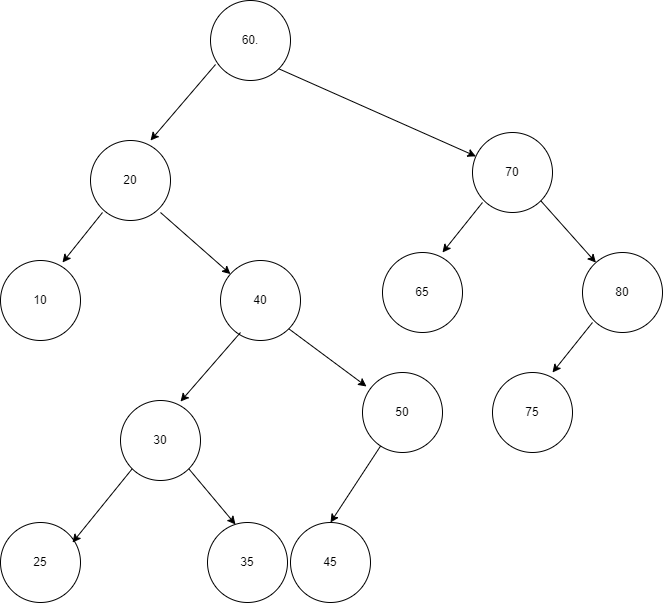

The diagram above was exported from draw.io. Its source (the exported page's mxGraphModel, read from the mxfile embedded in the PNG):
<mxGraphModel dx="1200" dy="658" grid="1" gridSize="10" guides="1" tooltips="1" connect="1" arrows="1" fold="1" page="1" pageScale="1" pageWidth="850" pageHeight="1100" math="0" shadow="0">
  <root>
    <mxCell id="0" />
    <mxCell id="1" parent="0" />
    <mxCell id="2CelVOIWoTWf3KGZM_Gd-1" value="60." style="ellipse;whiteSpace=wrap;html=1;aspect=fixed;" vertex="1" parent="1">
      <mxGeometry x="388" y="28" width="80" height="80" as="geometry" />
    </mxCell>
    <mxCell id="2CelVOIWoTWf3KGZM_Gd-2" value="20" style="ellipse;whiteSpace=wrap;html=1;aspect=fixed;" vertex="1" parent="1">
      <mxGeometry x="268" y="168" width="80" height="80" as="geometry" />
    </mxCell>
    <mxCell id="2CelVOIWoTWf3KGZM_Gd-3" value="10" style="ellipse;whiteSpace=wrap;html=1;aspect=fixed;" vertex="1" parent="1">
      <mxGeometry x="178" y="288" width="80" height="80" as="geometry" />
    </mxCell>
    <mxCell id="2CelVOIWoTWf3KGZM_Gd-4" value="40" style="ellipse;whiteSpace=wrap;html=1;aspect=fixed;" vertex="1" parent="1">
      <mxGeometry x="398" y="288" width="80" height="80" as="geometry" />
    </mxCell>
    <mxCell id="2CelVOIWoTWf3KGZM_Gd-5" value="30" style="ellipse;whiteSpace=wrap;html=1;aspect=fixed;" vertex="1" parent="1">
      <mxGeometry x="298" y="428" width="80" height="80" as="geometry" />
    </mxCell>
    <mxCell id="2CelVOIWoTWf3KGZM_Gd-6" value="50" style="ellipse;whiteSpace=wrap;html=1;aspect=fixed;" vertex="1" parent="1">
      <mxGeometry x="540" y="400" width="80" height="80" as="geometry" />
    </mxCell>
    <mxCell id="2CelVOIWoTWf3KGZM_Gd-7" value="70" style="ellipse;whiteSpace=wrap;html=1;aspect=fixed;" vertex="1" parent="1">
      <mxGeometry x="650" y="160" width="80" height="80" as="geometry" />
    </mxCell>
    <mxCell id="2CelVOIWoTWf3KGZM_Gd-8" value="" style="endArrow=classic;html=1;rounded=0;exitX=0.063;exitY=0.8;exitDx=0;exitDy=0;exitPerimeter=0;" edge="1" parent="1" source="2CelVOIWoTWf3KGZM_Gd-1">
      <mxGeometry width="50" height="50" relative="1" as="geometry">
        <mxPoint x="398" y="88" as="sourcePoint" />
        <mxPoint x="328" y="168" as="targetPoint" />
      </mxGeometry>
    </mxCell>
    <mxCell id="2CelVOIWoTWf3KGZM_Gd-9" value="" style="endArrow=classic;html=1;rounded=0;" edge="1" parent="1">
      <mxGeometry width="50" height="50" relative="1" as="geometry">
        <mxPoint x="280" y="240" as="sourcePoint" />
        <mxPoint x="240" y="290" as="targetPoint" />
      </mxGeometry>
    </mxCell>
    <mxCell id="2CelVOIWoTWf3KGZM_Gd-10" value="" style="endArrow=classic;html=1;rounded=0;entryX=0.75;entryY=0.013;entryDx=0;entryDy=0;entryPerimeter=0;" edge="1" parent="1" target="2CelVOIWoTWf3KGZM_Gd-5">
      <mxGeometry width="50" height="50" relative="1" as="geometry">
        <mxPoint x="418" y="360" as="sourcePoint" />
        <mxPoint x="348" y="440" as="targetPoint" />
      </mxGeometry>
    </mxCell>
    <mxCell id="2CelVOIWoTWf3KGZM_Gd-12" value="" style="endArrow=classic;html=1;rounded=0;" edge="1" parent="1" target="2CelVOIWoTWf3KGZM_Gd-4">
      <mxGeometry width="50" height="50" relative="1" as="geometry">
        <mxPoint x="338" y="240" as="sourcePoint" />
        <mxPoint x="268" y="320" as="targetPoint" />
      </mxGeometry>
    </mxCell>
    <mxCell id="2CelVOIWoTWf3KGZM_Gd-13" value="" style="endArrow=classic;html=1;rounded=0;entryX=0.05;entryY=0.175;entryDx=0;entryDy=0;entryPerimeter=0;exitX=1;exitY=1;exitDx=0;exitDy=0;" edge="1" parent="1" source="2CelVOIWoTWf3KGZM_Gd-4" target="2CelVOIWoTWf3KGZM_Gd-6">
      <mxGeometry width="50" height="50" relative="1" as="geometry">
        <mxPoint x="530" y="360" as="sourcePoint" />
        <mxPoint x="268" y="320" as="targetPoint" />
      </mxGeometry>
    </mxCell>
    <mxCell id="2CelVOIWoTWf3KGZM_Gd-14" value="" style="endArrow=classic;html=1;rounded=0;entryX=0;entryY=0;entryDx=0;entryDy=0;exitX=1;exitY=1;exitDx=0;exitDy=0;" edge="1" parent="1" source="2CelVOIWoTWf3KGZM_Gd-1" target="2CelVOIWoTWf3KGZM_Gd-7">
      <mxGeometry width="50" height="50" relative="1" as="geometry">
        <mxPoint x="450" y="120" as="sourcePoint" />
        <mxPoint x="407.9714593231058" y="301.5748842043331" as="targetPoint" />
      </mxGeometry>
    </mxCell>
    <mxCell id="2CelVOIWoTWf3KGZM_Gd-15" value="80" style="ellipse;whiteSpace=wrap;html=1;aspect=fixed;" vertex="1" parent="1">
      <mxGeometry x="760" y="280" width="80" height="80" as="geometry" />
    </mxCell>
    <mxCell id="2CelVOIWoTWf3KGZM_Gd-16" value="" style="endArrow=classic;html=1;rounded=0;exitX=1;exitY=1;exitDx=0;exitDy=0;" edge="1" parent="1" source="2CelVOIWoTWf3KGZM_Gd-7" target="2CelVOIWoTWf3KGZM_Gd-15">
      <mxGeometry width="50" height="50" relative="1" as="geometry">
        <mxPoint x="450" y="120" as="sourcePoint" />
        <mxPoint x="407.9714593231058" y="301.5748842043331" as="targetPoint" />
      </mxGeometry>
    </mxCell>
    <mxCell id="2CelVOIWoTWf3KGZM_Gd-17" value="65" style="ellipse;whiteSpace=wrap;html=1;aspect=fixed;" vertex="1" parent="1">
      <mxGeometry x="560" y="280" width="80" height="80" as="geometry" />
    </mxCell>
    <mxCell id="2CelVOIWoTWf3KGZM_Gd-18" value="" style="endArrow=classic;html=1;rounded=0;" edge="1" parent="1">
      <mxGeometry width="50" height="50" relative="1" as="geometry">
        <mxPoint x="660" y="230" as="sourcePoint" />
        <mxPoint x="620" y="280" as="targetPoint" />
      </mxGeometry>
    </mxCell>
    <mxCell id="2CelVOIWoTWf3KGZM_Gd-19" value="75" style="ellipse;whiteSpace=wrap;html=1;aspect=fixed;" vertex="1" parent="1">
      <mxGeometry x="670" y="400" width="80" height="80" as="geometry" />
    </mxCell>
    <mxCell id="2CelVOIWoTWf3KGZM_Gd-20" value="" style="endArrow=classic;html=1;rounded=0;" edge="1" parent="1">
      <mxGeometry width="50" height="50" relative="1" as="geometry">
        <mxPoint x="770" y="350" as="sourcePoint" />
        <mxPoint x="730" y="400" as="targetPoint" />
      </mxGeometry>
    </mxCell>
    <mxCell id="2CelVOIWoTWf3KGZM_Gd-21" value="45" style="ellipse;whiteSpace=wrap;html=1;aspect=fixed;" vertex="1" parent="1">
      <mxGeometry x="468" y="550" width="80" height="80" as="geometry" />
    </mxCell>
    <mxCell id="2CelVOIWoTWf3KGZM_Gd-22" value="" style="endArrow=classic;html=1;rounded=0;entryX=0.5;entryY=0;entryDx=0;entryDy=0;" edge="1" parent="1" target="2CelVOIWoTWf3KGZM_Gd-21" source="2CelVOIWoTWf3KGZM_Gd-6">
      <mxGeometry width="50" height="50" relative="1" as="geometry">
        <mxPoint x="358.00427124746216" y="470.00427124746216" as="sourcePoint" />
        <mxPoint x="159.72000000000003" y="433.72" as="targetPoint" />
      </mxGeometry>
    </mxCell>
    <mxCell id="2CelVOIWoTWf3KGZM_Gd-23" value="35" style="ellipse;whiteSpace=wrap;html=1;aspect=fixed;" vertex="1" parent="1">
      <mxGeometry x="385" y="550" width="80" height="80" as="geometry" />
    </mxCell>
    <mxCell id="2CelVOIWoTWf3KGZM_Gd-24" value="" style="endArrow=classic;html=1;rounded=0;entryX=0.35;entryY=0.025;entryDx=0;entryDy=0;entryPerimeter=0;exitX=1;exitY=1;exitDx=0;exitDy=0;" edge="1" parent="1" target="2CelVOIWoTWf3KGZM_Gd-23" source="2CelVOIWoTWf3KGZM_Gd-5">
      <mxGeometry width="50" height="50" relative="1" as="geometry">
        <mxPoint x="330.00427124746216" y="508.00427124746216" as="sourcePoint" />
        <mxPoint x="131.72000000000003" y="471.72" as="targetPoint" />
      </mxGeometry>
    </mxCell>
    <mxCell id="2CelVOIWoTWf3KGZM_Gd-25" value="25" style="ellipse;whiteSpace=wrap;html=1;aspect=fixed;" vertex="1" parent="1">
      <mxGeometry x="178" y="550" width="80" height="80" as="geometry" />
    </mxCell>
    <mxCell id="2CelVOIWoTWf3KGZM_Gd-26" value="" style="endArrow=classic;html=1;rounded=0;exitX=0;exitY=1;exitDx=0;exitDy=0;" edge="1" parent="1" source="2CelVOIWoTWf3KGZM_Gd-5">
      <mxGeometry width="50" height="50" relative="1" as="geometry">
        <mxPoint x="198" y="622" as="sourcePoint" />
        <mxPoint x="250" y="570" as="targetPoint" />
      </mxGeometry>
    </mxCell>
  </root>
</mxGraphModel>